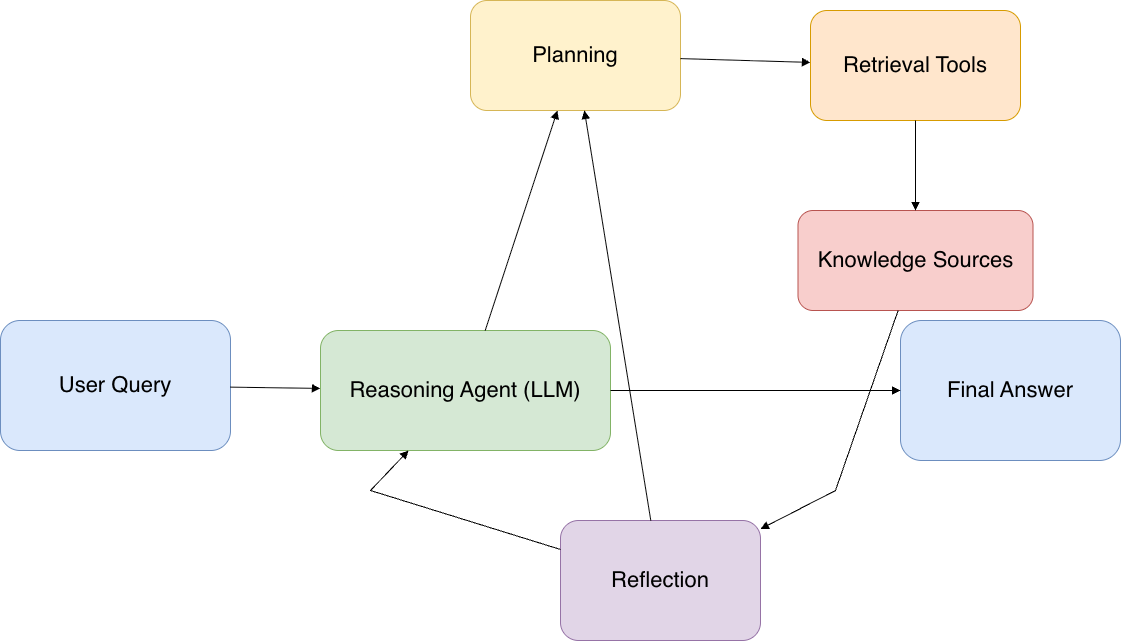

The diagram above was exported from draw.io. Its source (the exported page's mxGraphModel, read from the mxfile embedded in the PNG):
<mxGraphModel dx="1125" dy="1688" grid="1" gridSize="10" guides="1" tooltips="1" connect="1" arrows="1" fold="1" page="1" pageScale="1" pageWidth="1600" pageHeight="900" math="0" shadow="0">
  <root>
    <mxCell id="0" />
    <mxCell id="1" parent="0" />
    <mxCell id="user" parent="1" style="rounded=1;whiteSpace=wrap;html=1;fillColor=#dae8fc;strokeColor=#6c8ebf;" value="&lt;font style=&quot;font-size: 22px;&quot;&gt;User Query&lt;/font&gt;" vertex="1">
      <mxGeometry height="130" width="230" x="30" y="290" as="geometry" />
    </mxCell>
    <mxCell id="agent" parent="1" style="rounded=1;whiteSpace=wrap;html=1;fillColor=#d5e8d4;strokeColor=#82b366;" value="&lt;font style=&quot;font-size: 22px;&quot;&gt;Reasoning Agent (LLM)&lt;/font&gt;" vertex="1">
      <mxGeometry height="120" width="290" x="350" y="300" as="geometry" />
    </mxCell>
    <mxCell id="planning" parent="1" style="rounded=1;whiteSpace=wrap;html=1;fillColor=#fff2cc;strokeColor=#d6b656;" value="&lt;font style=&quot;font-size: 22px;&quot;&gt;Planning&lt;/font&gt;" vertex="1">
      <mxGeometry height="110" width="210" x="500" y="-30" as="geometry" />
    </mxCell>
    <mxCell id="retrieval" parent="1" style="rounded=1;whiteSpace=wrap;html=1;fillColor=#ffe6cc;strokeColor=#d79b00;" value="&lt;font style=&quot;font-size: 22px;&quot;&gt;Retrieval Tools&lt;/font&gt;" vertex="1">
      <mxGeometry height="110" width="210" x="840" y="-20" as="geometry" />
    </mxCell>
    <mxCell id="knowledge" parent="1" style="rounded=1;whiteSpace=wrap;html=1;fillColor=#f8cecc;strokeColor=#b85450;" value="&lt;font style=&quot;font-size: 22px;&quot;&gt;Knowledge Sources&lt;/font&gt;" vertex="1">
      <mxGeometry height="100" width="235" x="827.5" y="180" as="geometry" />
    </mxCell>
    <mxCell id="reflection" parent="1" style="rounded=1;whiteSpace=wrap;html=1;fillColor=#e1d5e7;strokeColor=#9673a6;" value="&lt;font style=&quot;font-size: 22px;&quot;&gt;Reflection&lt;/font&gt;" vertex="1">
      <mxGeometry height="120" width="200" x="590" y="490" as="geometry" />
    </mxCell>
    <mxCell id="answer" parent="1" style="rounded=1;whiteSpace=wrap;html=1;fillColor=#dae8fc;strokeColor=#6c8ebf;" value="&lt;font style=&quot;font-size: 22px;&quot;&gt;Final Answer&lt;/font&gt;" vertex="1">
      <mxGeometry height="140" width="220" x="930" y="290" as="geometry" />
    </mxCell>
    <mxCell id="e1" edge="1" parent="1" source="user" style="endArrow=block;html=1;rounded=0;" target="agent">
      <mxGeometry relative="1" as="geometry" />
    </mxCell>
    <mxCell id="e2" edge="1" parent="1" source="agent" style="endArrow=block;html=1;rounded=0;" target="planning">
      <mxGeometry relative="1" as="geometry" />
    </mxCell>
    <mxCell id="e3" edge="1" parent="1" source="planning" style="endArrow=block;html=1;rounded=0;" target="retrieval">
      <mxGeometry relative="1" as="geometry" />
    </mxCell>
    <mxCell id="e4" edge="1" parent="1" source="retrieval" style="endArrow=block;html=1;rounded=0;" target="knowledge">
      <mxGeometry relative="1" as="geometry" />
    </mxCell>
    <mxCell id="e5" edge="1" parent="1" source="knowledge" style="endArrow=block;html=1;rounded=0;" target="reflection">
      <mxGeometry relative="1" as="geometry">
        <Array as="points">
          <mxPoint x="865" y="460" />
        </Array>
      </mxGeometry>
    </mxCell>
    <mxCell id="e6" edge="1" parent="1" source="reflection" style="endArrow=block;html=1;rounded=0;" target="planning">
      <mxGeometry relative="1" as="geometry" />
    </mxCell>
    <mxCell id="e7" edge="1" parent="1" source="reflection" style="endArrow=block;html=1;rounded=0;" target="agent">
      <mxGeometry relative="1" as="geometry">
        <Array as="points">
          <mxPoint x="400" y="460" />
        </Array>
      </mxGeometry>
    </mxCell>
    <mxCell id="e8" edge="1" parent="1" source="agent" style="endArrow=block;html=1;rounded=0;" target="answer">
      <mxGeometry relative="1" as="geometry" />
    </mxCell>
  </root>
</mxGraphModel>